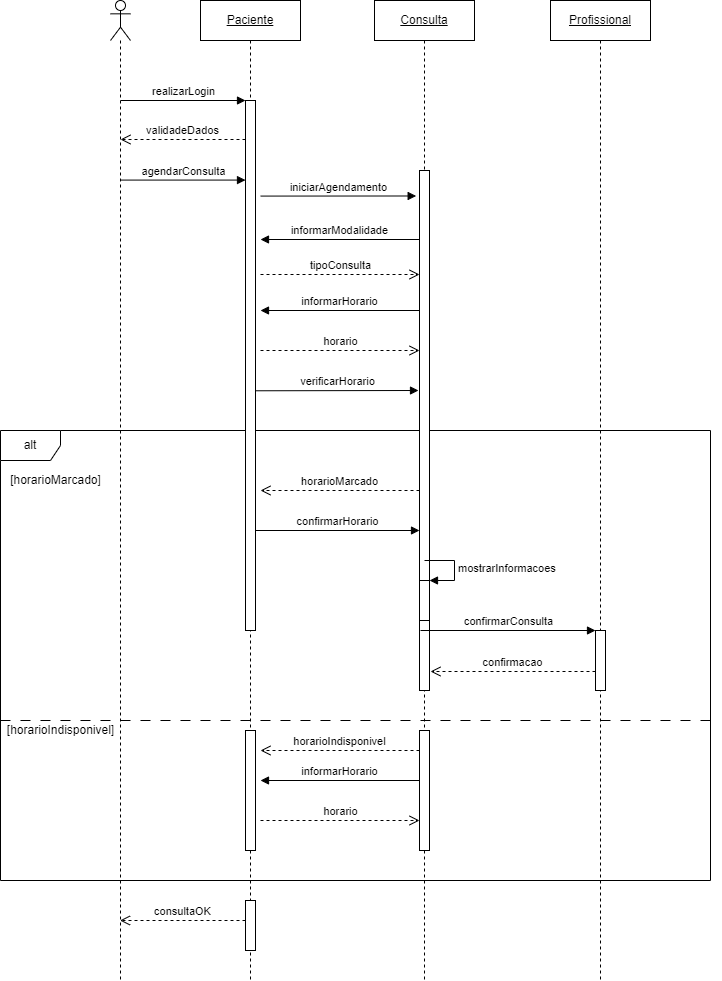

The diagram above was exported from draw.io. Its source (the exported page's mxGraphModel, read from the mxfile embedded in the PNG):
<mxGraphModel dx="2562" dy="794" grid="1" gridSize="10" guides="1" tooltips="1" connect="1" arrows="1" fold="1" page="1" pageScale="1" pageWidth="827" pageHeight="1169" math="0" shadow="0">
  <root>
    <mxCell id="0" />
    <mxCell id="1" parent="0" />
    <mxCell id="anQp8VmzRCOQumxpzL4C-4" value="alt" style="shape=umlFrame;whiteSpace=wrap;html=1;" vertex="1" parent="1">
      <mxGeometry x="-60" y="470" width="710" height="450" as="geometry" />
    </mxCell>
    <mxCell id="s0OWO4nV77ZN4xraIoF_-3" value="" style="shape=umlLifeline;participant=umlActor;perimeter=lifelinePerimeter;whiteSpace=wrap;html=1;container=1;collapsible=0;recursiveResize=0;verticalAlign=top;spacingTop=36;outlineConnect=0;" vertex="1" parent="1">
      <mxGeometry x="50" y="40" width="20" height="980" as="geometry" />
    </mxCell>
    <mxCell id="s0OWO4nV77ZN4xraIoF_-6" value="&lt;u&gt;Paciente&lt;/u&gt;" style="shape=umlLifeline;perimeter=lifelinePerimeter;whiteSpace=wrap;html=1;container=1;collapsible=0;recursiveResize=0;outlineConnect=0;" vertex="1" parent="1">
      <mxGeometry x="140" y="40" width="100" height="980" as="geometry" />
    </mxCell>
    <mxCell id="s0OWO4nV77ZN4xraIoF_-12" value="" style="html=1;points=[];perimeter=orthogonalPerimeter;" vertex="1" parent="s0OWO4nV77ZN4xraIoF_-6">
      <mxGeometry x="45" y="100" width="10" height="530" as="geometry" />
    </mxCell>
    <mxCell id="EDu994TtJOMyeju1EQ5f-4" value="agendarConsulta" style="html=1;verticalAlign=bottom;endArrow=block;entryX=0;entryY=0;rounded=0;" edge="1" parent="s0OWO4nV77ZN4xraIoF_-6">
      <mxGeometry relative="1" as="geometry">
        <mxPoint x="-80" y="179.57999999999998" as="sourcePoint" />
        <mxPoint x="45" y="179.57999999999998" as="targetPoint" />
      </mxGeometry>
    </mxCell>
    <mxCell id="UjRrk-SqT0jobHuZG-wX-1" value="iniciarAgendamento" style="html=1;verticalAlign=bottom;endArrow=block;entryX=-0.333;entryY=0.049;rounded=0;entryDx=0;entryDy=0;entryPerimeter=0;" edge="1" parent="s0OWO4nV77ZN4xraIoF_-6" target="4xvY6WKtK_NCXYCP6WcW-1">
      <mxGeometry relative="1" as="geometry">
        <mxPoint x="60" y="195.57999999999993" as="sourcePoint" />
        <mxPoint x="185" y="195.57999999999993" as="targetPoint" />
      </mxGeometry>
    </mxCell>
    <mxCell id="5huWPp6QCoflxtTBPgNc-16" value="" style="html=1;points=[];perimeter=orthogonalPerimeter;" vertex="1" parent="s0OWO4nV77ZN4xraIoF_-6">
      <mxGeometry x="45" y="730" width="10" height="120" as="geometry" />
    </mxCell>
    <mxCell id="5huWPp6QCoflxtTBPgNc-28" value="" style="html=1;points=[];perimeter=orthogonalPerimeter;" vertex="1" parent="s0OWO4nV77ZN4xraIoF_-6">
      <mxGeometry x="45" y="900" width="10" height="50" as="geometry" />
    </mxCell>
    <mxCell id="5huWPp6QCoflxtTBPgNc-29" value="consultaOK" style="html=1;verticalAlign=bottom;endArrow=open;dashed=1;endSize=8;rounded=0;" edge="1" parent="s0OWO4nV77ZN4xraIoF_-6" target="s0OWO4nV77ZN4xraIoF_-3">
      <mxGeometry relative="1" as="geometry">
        <mxPoint x="45" y="920" as="sourcePoint" />
        <mxPoint x="-35" y="920" as="targetPoint" />
      </mxGeometry>
    </mxCell>
    <mxCell id="s0OWO4nV77ZN4xraIoF_-7" value="&lt;u&gt;Profissional&lt;/u&gt;" style="shape=umlLifeline;perimeter=lifelinePerimeter;whiteSpace=wrap;html=1;container=1;collapsible=0;recursiveResize=0;outlineConnect=0;" vertex="1" parent="1">
      <mxGeometry x="490" y="40" width="100" height="980" as="geometry" />
    </mxCell>
    <mxCell id="5huWPp6QCoflxtTBPgNc-8" value="" style="endArrow=none;startArrow=none;endFill=0;startFill=0;endSize=8;html=1;verticalAlign=bottom;dashed=1;labelBackgroundColor=none;dashPattern=10 10;rounded=0;" edge="1" parent="s0OWO4nV77ZN4xraIoF_-7">
      <mxGeometry width="160" relative="1" as="geometry">
        <mxPoint x="-550" y="720" as="sourcePoint" />
        <mxPoint x="170" y="720" as="targetPoint" />
      </mxGeometry>
    </mxCell>
    <mxCell id="5huWPp6QCoflxtTBPgNc-20" value="" style="html=1;points=[];perimeter=orthogonalPerimeter;" vertex="1" parent="s0OWO4nV77ZN4xraIoF_-7">
      <mxGeometry x="45" y="630" width="10" height="60" as="geometry" />
    </mxCell>
    <mxCell id="s0OWO4nV77ZN4xraIoF_-8" value="&lt;u&gt;Consulta&lt;/u&gt;" style="shape=umlLifeline;perimeter=lifelinePerimeter;whiteSpace=wrap;html=1;container=1;collapsible=0;recursiveResize=0;outlineConnect=0;" vertex="1" parent="1">
      <mxGeometry x="314" y="40" width="100" height="980" as="geometry" />
    </mxCell>
    <mxCell id="4xvY6WKtK_NCXYCP6WcW-1" value="" style="html=1;points=[];perimeter=orthogonalPerimeter;" vertex="1" parent="s0OWO4nV77ZN4xraIoF_-8">
      <mxGeometry x="45" y="170" width="10" height="520" as="geometry" />
    </mxCell>
    <mxCell id="4xvY6WKtK_NCXYCP6WcW-2" value="informarModalidade" style="html=1;verticalAlign=bottom;endArrow=block;entryX=0;entryY=0;rounded=0;exitX=0;exitY=0;exitDx=0;exitDy=0;" edge="1" parent="s0OWO4nV77ZN4xraIoF_-8">
      <mxGeometry relative="1" as="geometry">
        <mxPoint x="45" y="239.00000000000023" as="sourcePoint" />
        <mxPoint x="-114" y="239" as="targetPoint" />
      </mxGeometry>
    </mxCell>
    <mxCell id="anQp8VmzRCOQumxpzL4C-6" value="horario" style="html=1;verticalAlign=bottom;endArrow=open;dashed=1;endSize=8;exitX=0;exitY=0.95;rounded=0;" edge="1" parent="s0OWO4nV77ZN4xraIoF_-8">
      <mxGeometry relative="1" as="geometry">
        <mxPoint x="45" y="350" as="targetPoint" />
        <mxPoint x="-114" y="350" as="sourcePoint" />
      </mxGeometry>
    </mxCell>
    <mxCell id="5huWPp6QCoflxtTBPgNc-1" value="verificarHorario" style="html=1;verticalAlign=bottom;endArrow=block;entryX=-0.333;entryY=0.049;rounded=0;entryDx=0;entryDy=0;entryPerimeter=0;exitX=0.9;exitY=0.492;exitDx=0;exitDy=0;exitPerimeter=0;" edge="1" parent="s0OWO4nV77ZN4xraIoF_-8">
      <mxGeometry relative="1" as="geometry">
        <mxPoint x="-119" y="390.28" as="sourcePoint" />
        <mxPoint x="44.00000000000006" y="390" as="targetPoint" />
      </mxGeometry>
    </mxCell>
    <mxCell id="5huWPp6QCoflxtTBPgNc-2" value="horarioMarcado" style="html=1;verticalAlign=bottom;endArrow=open;dashed=1;endSize=8;exitX=0;exitY=0.95;rounded=0;" edge="1" parent="s0OWO4nV77ZN4xraIoF_-8">
      <mxGeometry relative="1" as="geometry">
        <mxPoint x="-114" y="490" as="targetPoint" />
        <mxPoint x="45" y="490" as="sourcePoint" />
      </mxGeometry>
    </mxCell>
    <mxCell id="5huWPp6QCoflxtTBPgNc-3" value="confirmarHorario" style="html=1;verticalAlign=bottom;endArrow=block;entryX=-0.333;entryY=0.049;rounded=0;entryDx=0;entryDy=0;entryPerimeter=0;" edge="1" parent="s0OWO4nV77ZN4xraIoF_-8" source="s0OWO4nV77ZN4xraIoF_-12">
      <mxGeometry relative="1" as="geometry">
        <mxPoint x="-110.66999999999999" y="530.0999999999999" as="sourcePoint" />
        <mxPoint x="45.00000000000006" y="530" as="targetPoint" />
      </mxGeometry>
    </mxCell>
    <mxCell id="5huWPp6QCoflxtTBPgNc-5" value="" style="html=1;points=[];perimeter=orthogonalPerimeter;" vertex="1" parent="s0OWO4nV77ZN4xraIoF_-8">
      <mxGeometry x="45" y="580" width="10" height="40" as="geometry" />
    </mxCell>
    <mxCell id="5huWPp6QCoflxtTBPgNc-6" value="mostrarInformacoes" style="edgeStyle=orthogonalEdgeStyle;html=1;align=left;spacingLeft=2;endArrow=block;rounded=0;entryX=1;entryY=0;" edge="1" target="5huWPp6QCoflxtTBPgNc-5" parent="s0OWO4nV77ZN4xraIoF_-8">
      <mxGeometry relative="1" as="geometry">
        <mxPoint x="50" y="560" as="sourcePoint" />
        <Array as="points">
          <mxPoint x="80" y="560" />
        </Array>
      </mxGeometry>
    </mxCell>
    <mxCell id="5huWPp6QCoflxtTBPgNc-19" value="" style="html=1;points=[];perimeter=orthogonalPerimeter;" vertex="1" parent="s0OWO4nV77ZN4xraIoF_-8">
      <mxGeometry x="45" y="730" width="10" height="120" as="geometry" />
    </mxCell>
    <mxCell id="5huWPp6QCoflxtTBPgNc-24" value="horarioIndisponivel" style="html=1;verticalAlign=bottom;endArrow=open;dashed=1;endSize=8;exitX=0;exitY=0.95;rounded=0;" edge="1" parent="s0OWO4nV77ZN4xraIoF_-8">
      <mxGeometry relative="1" as="geometry">
        <mxPoint x="-114" y="750" as="targetPoint" />
        <mxPoint x="45" y="750" as="sourcePoint" />
      </mxGeometry>
    </mxCell>
    <mxCell id="5huWPp6QCoflxtTBPgNc-26" value="horario" style="html=1;verticalAlign=bottom;endArrow=open;dashed=1;endSize=8;exitX=0;exitY=0.95;rounded=0;" edge="1" parent="s0OWO4nV77ZN4xraIoF_-8">
      <mxGeometry relative="1" as="geometry">
        <mxPoint x="45" y="820" as="targetPoint" />
        <mxPoint x="-114" y="820" as="sourcePoint" />
      </mxGeometry>
    </mxCell>
    <mxCell id="5huWPp6QCoflxtTBPgNc-27" value="informarHorario" style="html=1;verticalAlign=bottom;endArrow=block;entryX=0;entryY=0;rounded=0;exitX=0;exitY=0;exitDx=0;exitDy=0;" edge="1" parent="s0OWO4nV77ZN4xraIoF_-8">
      <mxGeometry relative="1" as="geometry">
        <mxPoint x="45" y="780.0000000000002" as="sourcePoint" />
        <mxPoint x="-114" y="780" as="targetPoint" />
      </mxGeometry>
    </mxCell>
    <mxCell id="s0OWO4nV77ZN4xraIoF_-13" value="realizarLogin" style="html=1;verticalAlign=bottom;endArrow=block;entryX=0;entryY=0;rounded=0;" edge="1" target="s0OWO4nV77ZN4xraIoF_-12" parent="1">
      <mxGeometry relative="1" as="geometry">
        <mxPoint x="60" y="140" as="sourcePoint" />
      </mxGeometry>
    </mxCell>
    <mxCell id="s0OWO4nV77ZN4xraIoF_-14" value="validadeDados" style="html=1;verticalAlign=bottom;endArrow=open;dashed=1;endSize=8;exitX=0;exitY=0.95;rounded=0;" edge="1" parent="1">
      <mxGeometry relative="1" as="geometry">
        <mxPoint x="60" y="179" as="targetPoint" />
        <mxPoint x="185" y="178.9999999999999" as="sourcePoint" />
      </mxGeometry>
    </mxCell>
    <mxCell id="4xvY6WKtK_NCXYCP6WcW-3" value="tipoConsulta" style="html=1;verticalAlign=bottom;endArrow=open;dashed=1;endSize=8;exitX=0;exitY=0.95;rounded=0;" edge="1" parent="1">
      <mxGeometry relative="1" as="geometry">
        <mxPoint x="359" y="313.9999999999999" as="targetPoint" />
        <mxPoint x="200" y="314" as="sourcePoint" />
      </mxGeometry>
    </mxCell>
    <mxCell id="anQp8VmzRCOQumxpzL4C-1" value="informarHorario" style="html=1;verticalAlign=bottom;endArrow=block;entryX=0;entryY=0;rounded=0;exitX=0;exitY=0;exitDx=0;exitDy=0;" edge="1" parent="1">
      <mxGeometry relative="1" as="geometry">
        <mxPoint x="359" y="350.0000000000002" as="sourcePoint" />
        <mxPoint x="200" y="350" as="targetPoint" />
      </mxGeometry>
    </mxCell>
    <mxCell id="anQp8VmzRCOQumxpzL4C-5" value="[horarioMarcado]" style="text;html=1;align=center;verticalAlign=middle;resizable=0;points=[];autosize=1;strokeColor=none;fillColor=none;" vertex="1" parent="1">
      <mxGeometry x="-60" y="510" width="110" height="20" as="geometry" />
    </mxCell>
    <mxCell id="5huWPp6QCoflxtTBPgNc-9" value="[horarioIndisponivel]" style="text;html=1;align=center;verticalAlign=middle;resizable=0;points=[];autosize=1;strokeColor=none;fillColor=none;" vertex="1" parent="1">
      <mxGeometry x="-60" y="760" width="120" height="20" as="geometry" />
    </mxCell>
    <mxCell id="5huWPp6QCoflxtTBPgNc-21" value="confirmarConsulta" style="html=1;verticalAlign=bottom;endArrow=block;entryX=0;entryY=0;rounded=0;" edge="1" target="5huWPp6QCoflxtTBPgNc-20" parent="1">
      <mxGeometry relative="1" as="geometry">
        <mxPoint x="360" y="670" as="sourcePoint" />
      </mxGeometry>
    </mxCell>
    <mxCell id="5huWPp6QCoflxtTBPgNc-22" value="confirmacao" style="html=1;verticalAlign=bottom;endArrow=open;dashed=1;endSize=8;exitX=0;exitY=0.95;rounded=0;" edge="1" parent="1">
      <mxGeometry relative="1" as="geometry">
        <mxPoint x="370" y="711" as="targetPoint" />
        <mxPoint x="535" y="711" as="sourcePoint" />
      </mxGeometry>
    </mxCell>
  </root>
</mxGraphModel>